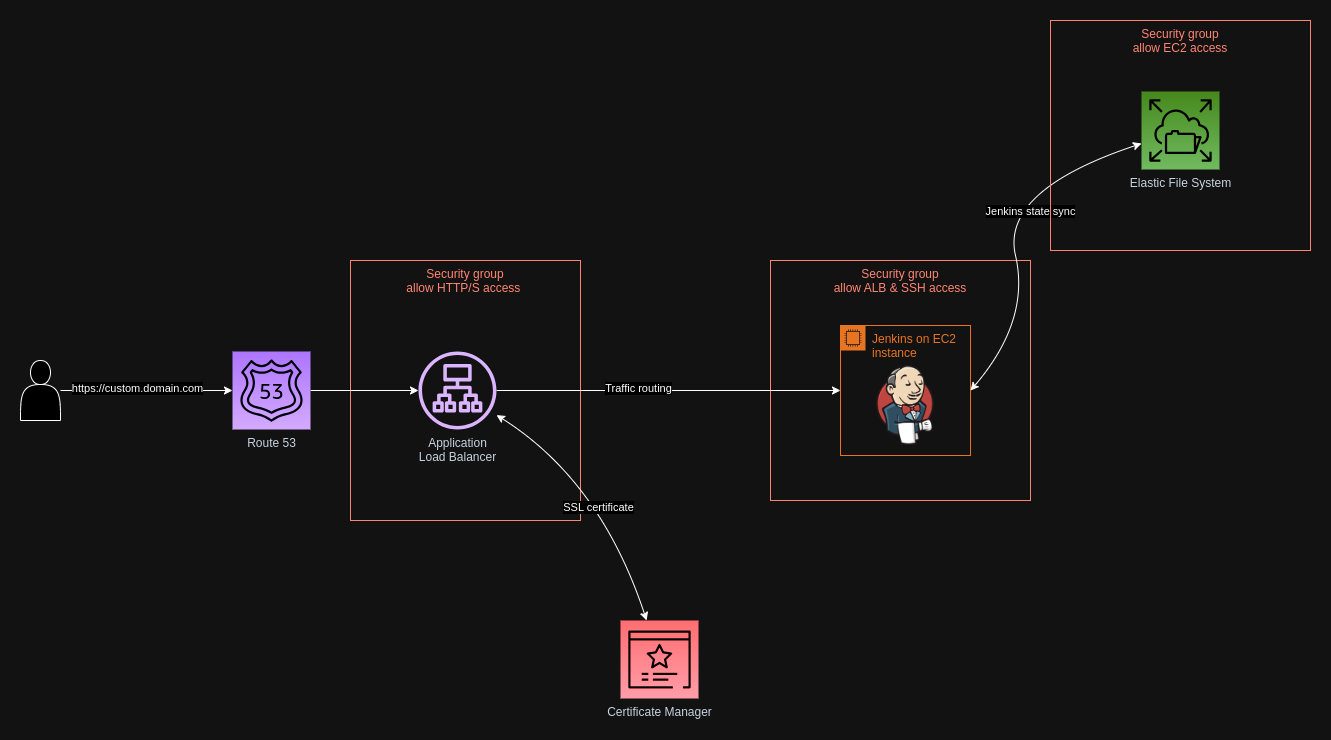

The diagram above was exported from draw.io. Its source (the exported page's mxGraphModel, read from the mxfile embedded in the PNG):
<mxGraphModel dx="1434" dy="2016" grid="1" gridSize="10" guides="1" tooltips="1" connect="1" arrows="1" fold="1" page="1" pageScale="1" pageWidth="827" pageHeight="1169" math="0" shadow="0">
  <root>
    <mxCell id="0" />
    <mxCell id="1" parent="0" />
    <mxCell id="DCG5MlZB9FrBeBhuRQLC-2" value="Security group&lt;br&gt;allow ALB &amp;amp; SSH access" style="fillColor=none;strokeColor=#DD3522;verticalAlign=top;fontStyle=0;fontColor=#DD3522;whiteSpace=wrap;html=1;" parent="1" vertex="1">
      <mxGeometry x="850" width="260" height="240" as="geometry" />
    </mxCell>
    <mxCell id="DCG5MlZB9FrBeBhuRQLC-1" value="Security group&lt;br&gt;allow HTTP/S access&amp;nbsp;" style="fillColor=none;strokeColor=#DD3522;verticalAlign=top;fontStyle=0;fontColor=#DD3522;whiteSpace=wrap;html=1;" parent="1" vertex="1">
      <mxGeometry x="430" width="230" height="260" as="geometry" />
    </mxCell>
    <mxCell id="6Yl4TBK-FY4BmVdUIMhL-5" style="edgeStyle=orthogonalEdgeStyle;rounded=0;orthogonalLoop=1;jettySize=auto;html=1;entryX=0;entryY=0.5;entryDx=0;entryDy=0;entryPerimeter=0;" parent="1" source="6Yl4TBK-FY4BmVdUIMhL-3" target="6Yl4TBK-FY4BmVdUIMhL-4" edge="1">
      <mxGeometry relative="1" as="geometry" />
    </mxCell>
    <mxCell id="6Yl4TBK-FY4BmVdUIMhL-6" value="https://custom.domain.com" style="edgeLabel;html=1;align=center;verticalAlign=middle;resizable=0;points=[];" parent="6Yl4TBK-FY4BmVdUIMhL-5" vertex="1" connectable="0">
      <mxGeometry x="-0.1163" y="3" relative="1" as="geometry">
        <mxPoint as="offset" />
      </mxGeometry>
    </mxCell>
    <mxCell id="6Yl4TBK-FY4BmVdUIMhL-3" value="" style="shape=actor;whiteSpace=wrap;html=1;" parent="1" vertex="1">
      <mxGeometry x="100" y="100" width="40" height="60" as="geometry" />
    </mxCell>
    <mxCell id="6Yl4TBK-FY4BmVdUIMhL-8" style="edgeStyle=orthogonalEdgeStyle;rounded=0;orthogonalLoop=1;jettySize=auto;html=1;" parent="1" source="6Yl4TBK-FY4BmVdUIMhL-4" target="6Yl4TBK-FY4BmVdUIMhL-7" edge="1">
      <mxGeometry relative="1" as="geometry" />
    </mxCell>
    <mxCell id="6Yl4TBK-FY4BmVdUIMhL-4" value="Route 53" style="sketch=0;points=[[0,0,0],[0.25,0,0],[0.5,0,0],[0.75,0,0],[1,0,0],[0,1,0],[0.25,1,0],[0.5,1,0],[0.75,1,0],[1,1,0],[0,0.25,0],[0,0.5,0],[0,0.75,0],[1,0.25,0],[1,0.5,0],[1,0.75,0]];outlineConnect=0;fontColor=#232F3E;gradientColor=#945DF2;gradientDirection=north;fillColor=#5A30B5;strokeColor=#ffffff;dashed=0;verticalLabelPosition=bottom;verticalAlign=top;align=center;html=1;fontSize=12;fontStyle=0;aspect=fixed;shape=mxgraph.aws4.resourceIcon;resIcon=mxgraph.aws4.route_53;" parent="1" vertex="1">
      <mxGeometry x="312" y="91" width="78" height="78" as="geometry" />
    </mxCell>
    <mxCell id="6Yl4TBK-FY4BmVdUIMhL-15" style="edgeStyle=orthogonalEdgeStyle;rounded=0;orthogonalLoop=1;jettySize=auto;html=1;" parent="1" source="6Yl4TBK-FY4BmVdUIMhL-7" target="6Yl4TBK-FY4BmVdUIMhL-13" edge="1">
      <mxGeometry relative="1" as="geometry" />
    </mxCell>
    <mxCell id="bu4Eb2jVYfqaSUbnTaxs-5" value="Traffic routing" style="edgeLabel;html=1;align=center;verticalAlign=middle;resizable=0;points=[];" vertex="1" connectable="0" parent="6Yl4TBK-FY4BmVdUIMhL-15">
      <mxGeometry x="-0.1802" y="3" relative="1" as="geometry">
        <mxPoint as="offset" />
      </mxGeometry>
    </mxCell>
    <mxCell id="6Yl4TBK-FY4BmVdUIMhL-7" value="Application&lt;br&gt;Load Balancer" style="sketch=0;outlineConnect=0;fontColor=#232F3E;gradientColor=none;fillColor=#4D27AA;strokeColor=none;dashed=0;verticalLabelPosition=bottom;verticalAlign=top;align=center;html=1;fontSize=12;fontStyle=0;aspect=fixed;pointerEvents=1;shape=mxgraph.aws4.application_load_balancer;" parent="1" vertex="1">
      <mxGeometry x="498" y="91" width="78" height="78" as="geometry" />
    </mxCell>
    <mxCell id="bu4Eb2jVYfqaSUbnTaxs-21" style="edgeStyle=none;shape=connector;orthogonalLoop=1;jettySize=auto;html=1;labelBackgroundColor=default;strokeColor=default;fontFamily=Helvetica;fontSize=11;fontColor=default;startArrow=classic;endArrow=classic;curved=1;" edge="1" parent="1" source="6Yl4TBK-FY4BmVdUIMhL-9" target="6Yl4TBK-FY4BmVdUIMhL-7">
      <mxGeometry relative="1" as="geometry">
        <Array as="points">
          <mxPoint x="680" y="220" />
        </Array>
      </mxGeometry>
    </mxCell>
    <mxCell id="bu4Eb2jVYfqaSUbnTaxs-22" value="SSL certificate" style="edgeLabel;html=1;align=center;verticalAlign=middle;resizable=0;points=[];fontSize=11;fontFamily=Helvetica;fontColor=default;" vertex="1" connectable="0" parent="bu4Eb2jVYfqaSUbnTaxs-21">
      <mxGeometry x="-0.0921" y="11" relative="1" as="geometry">
        <mxPoint as="offset" />
      </mxGeometry>
    </mxCell>
    <mxCell id="6Yl4TBK-FY4BmVdUIMhL-9" value="Certificate Manager" style="sketch=0;points=[[0,0,0],[0.25,0,0],[0.5,0,0],[0.75,0,0],[1,0,0],[0,1,0],[0.25,1,0],[0.5,1,0],[0.75,1,0],[1,1,0],[0,0.25,0],[0,0.5,0],[0,0.75,0],[1,0.25,0],[1,0.5,0],[1,0.75,0]];outlineConnect=0;fontColor=#232F3E;gradientColor=#F54749;gradientDirection=north;fillColor=#C7131F;strokeColor=#ffffff;dashed=0;verticalLabelPosition=bottom;verticalAlign=top;align=center;html=1;fontSize=12;fontStyle=0;aspect=fixed;shape=mxgraph.aws4.resourceIcon;resIcon=mxgraph.aws4.certificate_manager_3;" parent="1" vertex="1">
      <mxGeometry x="700" y="360" width="78" height="78" as="geometry" />
    </mxCell>
    <mxCell id="6Yl4TBK-FY4BmVdUIMhL-13" value="Jenkins on EC2 instance" style="points=[[0,0],[0.25,0],[0.5,0],[0.75,0],[1,0],[1,0.25],[1,0.5],[1,0.75],[1,1],[0.75,1],[0.5,1],[0.25,1],[0,1],[0,0.75],[0,0.5],[0,0.25]];outlineConnect=0;gradientColor=none;html=1;whiteSpace=wrap;fontSize=12;fontStyle=0;container=1;pointerEvents=0;collapsible=0;recursiveResize=0;shape=mxgraph.aws4.group;grIcon=mxgraph.aws4.group_ec2_instance_contents;strokeColor=#D86613;fillColor=none;verticalAlign=top;align=left;spacingLeft=30;fontColor=#D86613;dashed=0;" parent="1" vertex="1">
      <mxGeometry x="920" y="65" width="130" height="130" as="geometry" />
    </mxCell>
    <mxCell id="6Yl4TBK-FY4BmVdUIMhL-14" value="" style="shape=image;verticalLabelPosition=bottom;labelBackgroundColor=default;verticalAlign=top;aspect=fixed;imageAspect=0;image=https://upload.wikimedia.org/wikipedia/commons/thumb/e/e9/Jenkins_logo.svg/1200px-Jenkins_logo.svg.png;" parent="6Yl4TBK-FY4BmVdUIMhL-13" vertex="1">
      <mxGeometry x="36.03" y="40" width="57.93" height="80" as="geometry" />
    </mxCell>
    <mxCell id="bu4Eb2jVYfqaSUbnTaxs-16" style="edgeStyle=none;shape=connector;orthogonalLoop=1;jettySize=auto;html=1;labelBackgroundColor=default;strokeColor=default;fontFamily=Helvetica;fontSize=11;fontColor=default;startArrow=classic;endArrow=classic;entryX=0.769;entryY=0.542;entryDx=0;entryDy=0;entryPerimeter=0;curved=1;" edge="1" parent="1" source="bu4Eb2jVYfqaSUbnTaxs-1" target="DCG5MlZB9FrBeBhuRQLC-2">
      <mxGeometry relative="1" as="geometry">
        <Array as="points">
          <mxPoint x="1080" y="-70" />
          <mxPoint x="1110" y="60" />
        </Array>
      </mxGeometry>
    </mxCell>
    <mxCell id="bu4Eb2jVYfqaSUbnTaxs-17" value="Jenkins state sync" style="edgeLabel;html=1;align=center;verticalAlign=middle;resizable=0;points=[];fontSize=11;fontFamily=Helvetica;fontColor=default;" vertex="1" connectable="0" parent="bu4Eb2jVYfqaSUbnTaxs-16">
      <mxGeometry x="0.0932" y="2" relative="1" as="geometry">
        <mxPoint x="15" y="-34" as="offset" />
      </mxGeometry>
    </mxCell>
    <mxCell id="bu4Eb2jVYfqaSUbnTaxs-2" value="Security group&lt;br&gt;allow EC2 access" style="fillColor=none;strokeColor=#DD3522;verticalAlign=top;fontStyle=0;fontColor=#DD3522;whiteSpace=wrap;html=1;" vertex="1" parent="1">
      <mxGeometry x="1130" y="-240" width="260" height="230" as="geometry" />
    </mxCell>
    <mxCell id="bu4Eb2jVYfqaSUbnTaxs-1" value="Elastic File System" style="sketch=0;points=[[0,0,0],[0.25,0,0],[0.5,0,0],[0.75,0,0],[1,0,0],[0,1,0],[0.25,1,0],[0.5,1,0],[0.75,1,0],[1,1,0],[0,0.25,0],[0,0.5,0],[0,0.75,0],[1,0.25,0],[1,0.5,0],[1,0.75,0]];outlineConnect=0;fontColor=#232F3E;gradientColor=#60A337;gradientDirection=north;fillColor=#277116;strokeColor=#ffffff;dashed=0;verticalLabelPosition=bottom;verticalAlign=top;align=center;html=1;fontSize=12;fontStyle=0;aspect=fixed;shape=mxgraph.aws4.resourceIcon;resIcon=mxgraph.aws4.elastic_file_system;" vertex="1" parent="1">
      <mxGeometry x="1221" y="-169" width="78" height="78" as="geometry" />
    </mxCell>
    <mxCell id="bu4Eb2jVYfqaSUbnTaxs-19" style="edgeStyle=none;shape=connector;rounded=0;orthogonalLoop=1;jettySize=auto;html=1;exitX=0.5;exitY=1;exitDx=0;exitDy=0;labelBackgroundColor=default;strokeColor=default;fontFamily=Helvetica;fontSize=11;fontColor=default;startArrow=classic;endArrow=classic;" edge="1" parent="1" source="bu4Eb2jVYfqaSUbnTaxs-2" target="bu4Eb2jVYfqaSUbnTaxs-2">
      <mxGeometry relative="1" as="geometry" />
    </mxCell>
  </root>
</mxGraphModel>